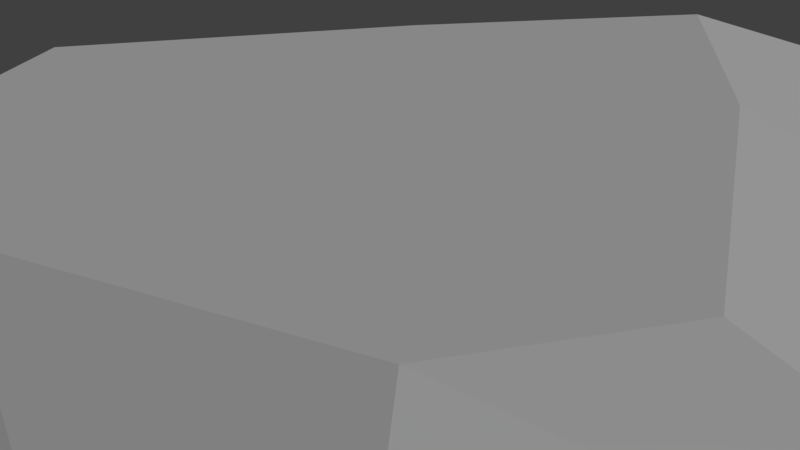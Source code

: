 # Source: gem-tear.blend  (saved by Blender 2.78.0; exported with 4.5.12 LTS)
import bpy
from mathutils import Matrix  # noqa: F401  (used for matrix-valued properties, if any)

bpy.ops.wm.read_factory_settings(use_empty=True)
scene = bpy.context.scene
scene.name = 'Scene'

# ---- collections
col_collection_1 = bpy.data.collections.new('Collection 1'); scene.collection.children.link(col_collection_1)

# ---- world
world_world = bpy.data.worlds.new('World'); scene.world = world_world
world_world.color = (0.05088, 0.05088, 0.05088)
world_world.use_sun_shadow = False
world_world.sun_shadow_jitter_overblur = 0.0
world_world.cycles.sampling_method = 'MANUAL'

# ---- cameras
cam_camera = bpy.data.cameras.new('Camera')
cam_camera.clip_end = 100.0
cam_camera.lens = 35.0
cam_camera.sensor_width = 32.0
cam_camera.sensor_height = 18.0
cam_camera.ortho_scale = 7.314
cam_camera.dof.focus_distance = 0.0

# ---- lights
light_lamp = bpy.data.lights.new('Lamp', 'SUN')
light_lamp.transmission_factor = 0.0
light_lamp.cutoff_distance = 30.0
light_lamp.angle = 0.1993
light_lamp.energy = 1.0
light_lamp.shadow_buffer_clip_start = 1.001
light_lamp.shadow_soft_size = 0.1
light_lamp.shadow_cascade_max_distance = 1000.0

# ---- meshes
me_cylinder = bpy.data.meshes.new('Cylinder')
me_cylinder.from_pydata([(0.2618, -4.785, -2.0), (0.2618, -4.785, 2.0), (-3.404, -3.75, -2.0), (-3.404, -3.75, 2.0), (-5.051, -1.576, -2.0), (-5.051, -1.576, 2.0), (-2.421, 3.142, -2.0), (-2.421, 3.142, 2.0), (0.2618, 7.088, -2.0), (0.2618, 7.088, 2.0), (3.038, 3.212, -2.0), (3.038, 3.212, 2.0), (5.227, -1.228, -2.0), (5.227, -1.228, 2.0), (4.067, -3.297, -2.0), (4.067, -3.297, 2.0), (0.1922, -7.53, 0.0), (-5.54, -6.234, 0.0), (-8.346, -0.1121, 6.706e-08), (-5.592, 5.289, 0.0), (0.2618, 13.77, 0.0), (6.15, 5.498, 0.0), (9.218, -0.2164, 3.725e-08), (6.376, -6.164, 0.0), (-3.404, -3.75, -2.0)], [], [(16, 1, 3, 17), (17, 3, 5, 18), (18, 5, 7, 19), (19, 7, 9, 20), (20, 9, 11, 21), (21, 11, 13, 22), (3, 1, 15, 13, 11, 9, 7, 5), (22, 13, 15, 23), (23, 15, 1, 16), (0, 2, 4, 6, 8, 10, 12, 14), (14, 23, 16, 0), (12, 22, 23, 14), (10, 21, 22, 12), (8, 20, 21, 10), (6, 19, 20, 8), (4, 18, 19, 6), (24, 17, 18, 4), (0, 16, 17, 24)])
me_cylinder.use_remesh_preserve_volume = False
me_cylinder.use_remesh_preserve_attributes = False
me_cylinder.use_mirror_vertex_groups = False
me_cylinder.update()

# ---- objects
ob_gem = bpy.data.objects.new('gem', me_cylinder)
ob_lamp = bpy.data.objects.new('Lamp', light_lamp)
ob_camera = bpy.data.objects.new('Camera', cam_camera)

# ---- transforms, parenting, visibility, modifiers, constraints
ob_gem.location = (0.0, 0.0, 0.0)
ob_gem.lineart.crease_threshold = 0.0
ob_lamp.location = (4.076, 1.005, 20.47)
ob_lamp.rotation_euler = (0.6503, 0.05522, 1.866)
ob_lamp.lock_rotations_4d = False
ob_lamp.empty_display_type = 'ARROWS'
ob_lamp.color = (0.0, 0.0, 0.0, 0.0)
ob_lamp.lineart.crease_threshold = 0.0
ob_camera.location = (7.481, -6.508, 5.344)
ob_camera.rotation_euler = (1.109, 0.0, 0.8149)
ob_camera.lock_rotations_4d = False
ob_camera.empty_display_type = 'ARROWS'
ob_camera.color = (0.0, 0.0, 0.0, 0.0)
ob_camera.display_type = 'WIRE'
ob_camera.lineart.crease_threshold = 0.0

# ---- collection membership
col_collection_1.objects.link(ob_gem)
col_collection_1.objects.link(ob_lamp)
col_collection_1.objects.link(ob_camera)

# ---- scene / render settings (as saved in the file)
scene.camera = ob_camera
scene.frame_start = 1; scene.frame_end = 250; scene.frame_set(1)
scene.render.engine = 'CYCLES'
scene.render.resolution_percentage = 50
scene.render.dither_intensity = 0.0
scene.cycles.use_denoising = False
scene.cycles.samples = 128
scene.cycles.sampling_pattern = 'TABULATED_SOBOL'
scene.cycles.light_sampling_threshold = 0.0
scene.cycles.use_adaptive_sampling = False
scene.cycles.use_light_tree = False
scene.cycles.blur_glossy = 0.0
scene.cycles.sample_clamp_indirect = 0.0
scene.view_settings.view_transform = 'Standard'
scene.unit_settings.scale_length = 0.01
bpy.context.view_layer.update()
